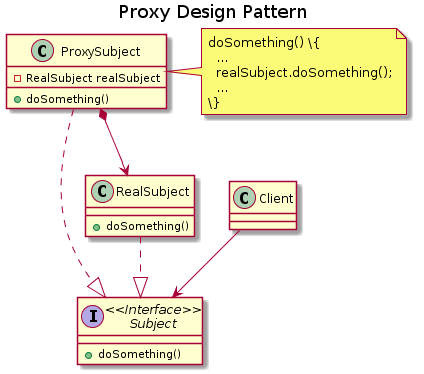

The diagram above was rendered by PlantUML. Its source (embedded in the PNG):
@startuml

title Proxy Design Pattern

interface Subject  <<Interface>>{

+doSomething()

}

class RealSubject {

+doSomething()

}


class ProxySubject {

-RealSubject realSubject

+doSomething()

}

class Client

Client-->Subject

RealSubject..|>Subject
ProxySubject..|>Subject

ProxySubject*-->RealSubject

note right of ProxySubject
doSomething() \{
  ...
  realSubject.doSomething();
  ...
\}
end note

@enduml